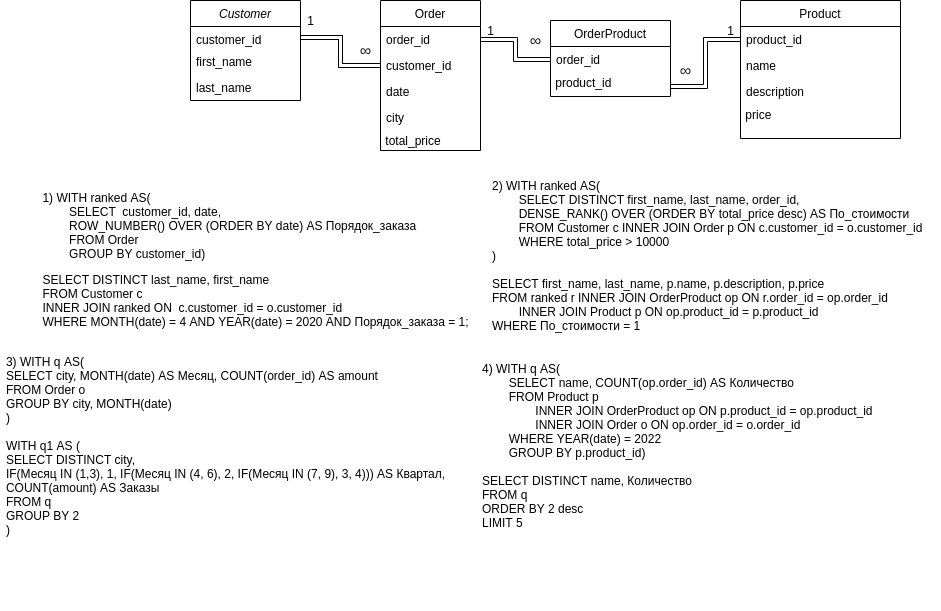

The diagram above was exported from draw.io. Its source (the exported page's mxGraphModel, read from the mxfile embedded in the PNG):
<mxGraphModel dx="1695" dy="494" grid="1" gridSize="10" guides="1" tooltips="1" connect="1" arrows="1" fold="1" page="1" pageScale="1" pageWidth="827" pageHeight="1169" background="none" math="0" shadow="0">
  <root>
    <mxCell id="WIyWlLk6GJQsqaUBKTNV-0" />
    <mxCell id="WIyWlLk6GJQsqaUBKTNV-1" parent="WIyWlLk6GJQsqaUBKTNV-0" />
    <mxCell id="zkfFHV4jXpPFQw0GAbJ--0" value="Customer" style="swimlane;fontStyle=2;align=center;verticalAlign=top;childLayout=stackLayout;horizontal=1;startSize=26;horizontalStack=0;resizeParent=1;resizeLast=0;collapsible=1;marginBottom=0;rounded=0;shadow=0;strokeWidth=1;" parent="WIyWlLk6GJQsqaUBKTNV-1" vertex="1">
      <mxGeometry x="30" y="120" width="110" height="100" as="geometry">
        <mxRectangle x="230" y="140" width="160" height="26" as="alternateBounds" />
      </mxGeometry>
    </mxCell>
    <mxCell id="zkfFHV4jXpPFQw0GAbJ--3" value="customer_id" style="text;align=left;verticalAlign=top;spacingLeft=4;spacingRight=4;overflow=hidden;rotatable=0;points=[[0,0.5],[1,0.5]];portConstraint=eastwest;rounded=0;shadow=0;html=0;" parent="zkfFHV4jXpPFQw0GAbJ--0" vertex="1">
      <mxGeometry y="26" width="110" height="22" as="geometry" />
    </mxCell>
    <mxCell id="zkfFHV4jXpPFQw0GAbJ--1" value="first_name" style="text;align=left;verticalAlign=top;spacingLeft=4;spacingRight=4;overflow=hidden;rotatable=0;points=[[0,0.5],[1,0.5]];portConstraint=eastwest;" parent="zkfFHV4jXpPFQw0GAbJ--0" vertex="1">
      <mxGeometry y="48" width="110" height="26" as="geometry" />
    </mxCell>
    <mxCell id="zkfFHV4jXpPFQw0GAbJ--2" value="last_name" style="text;align=left;verticalAlign=top;spacingLeft=4;spacingRight=4;overflow=hidden;rotatable=0;points=[[0,0.5],[1,0.5]];portConstraint=eastwest;rounded=0;shadow=0;html=0;" parent="zkfFHV4jXpPFQw0GAbJ--0" vertex="1">
      <mxGeometry y="74" width="110" height="26" as="geometry" />
    </mxCell>
    <mxCell id="zkfFHV4jXpPFQw0GAbJ--6" value="Product" style="swimlane;fontStyle=0;align=center;verticalAlign=top;childLayout=stackLayout;horizontal=1;startSize=26;horizontalStack=0;resizeParent=1;resizeLast=0;collapsible=1;marginBottom=0;rounded=0;shadow=0;strokeWidth=1;" parent="WIyWlLk6GJQsqaUBKTNV-1" vertex="1">
      <mxGeometry x="580" y="120" width="160" height="138" as="geometry">
        <mxRectangle x="130" y="380" width="160" height="26" as="alternateBounds" />
      </mxGeometry>
    </mxCell>
    <mxCell id="zkfFHV4jXpPFQw0GAbJ--7" value="product_id" style="text;align=left;verticalAlign=top;spacingLeft=4;spacingRight=4;overflow=hidden;rotatable=0;points=[[0,0.5],[1,0.5]];portConstraint=eastwest;" parent="zkfFHV4jXpPFQw0GAbJ--6" vertex="1">
      <mxGeometry y="26" width="160" height="26" as="geometry" />
    </mxCell>
    <mxCell id="zkfFHV4jXpPFQw0GAbJ--8" value="name" style="text;align=left;verticalAlign=top;spacingLeft=4;spacingRight=4;overflow=hidden;rotatable=0;points=[[0,0.5],[1,0.5]];portConstraint=eastwest;rounded=0;shadow=0;html=0;" parent="zkfFHV4jXpPFQw0GAbJ--6" vertex="1">
      <mxGeometry y="52" width="160" height="26" as="geometry" />
    </mxCell>
    <mxCell id="zkfFHV4jXpPFQw0GAbJ--11" value="description" style="text;align=left;verticalAlign=top;spacingLeft=4;spacingRight=4;overflow=hidden;rotatable=0;points=[[0,0.5],[1,0.5]];portConstraint=eastwest;" parent="zkfFHV4jXpPFQw0GAbJ--6" vertex="1">
      <mxGeometry y="78" width="160" height="26" as="geometry" />
    </mxCell>
    <mxCell id="K-JxD9RLPpbAKYU0k6G3-1" value="&amp;nbsp;price" style="text;html=1;align=left;verticalAlign=middle;resizable=0;points=[];autosize=1;strokeColor=none;fillColor=none;" parent="zkfFHV4jXpPFQw0GAbJ--6" vertex="1">
      <mxGeometry y="104" width="160" height="20" as="geometry" />
    </mxCell>
    <mxCell id="zkfFHV4jXpPFQw0GAbJ--13" value="OrderProduct" style="swimlane;fontStyle=0;align=center;verticalAlign=top;childLayout=stackLayout;horizontal=1;startSize=26;horizontalStack=0;resizeParent=1;resizeLast=0;collapsible=1;marginBottom=0;rounded=0;shadow=0;strokeWidth=1;" parent="WIyWlLk6GJQsqaUBKTNV-1" vertex="1">
      <mxGeometry x="390" y="140" width="120" height="76" as="geometry">
        <mxRectangle x="340" y="380" width="170" height="26" as="alternateBounds" />
      </mxGeometry>
    </mxCell>
    <mxCell id="zkfFHV4jXpPFQw0GAbJ--14" value="order_id&#10;" style="text;align=left;verticalAlign=top;spacingLeft=4;spacingRight=4;overflow=hidden;rotatable=0;points=[[0,0.5],[1,0.5]];portConstraint=eastwest;" parent="zkfFHV4jXpPFQw0GAbJ--13" vertex="1">
      <mxGeometry y="26" width="120" height="26" as="geometry" />
    </mxCell>
    <mxCell id="K-JxD9RLPpbAKYU0k6G3-0" value="&amp;nbsp;product_id" style="text;html=1;align=left;verticalAlign=middle;resizable=0;points=[];autosize=1;strokeColor=none;fillColor=none;" parent="zkfFHV4jXpPFQw0GAbJ--13" vertex="1">
      <mxGeometry y="52" width="120" height="20" as="geometry" />
    </mxCell>
    <mxCell id="zkfFHV4jXpPFQw0GAbJ--17" value="Order" style="swimlane;fontStyle=0;align=center;verticalAlign=top;childLayout=stackLayout;horizontal=1;startSize=26;horizontalStack=0;resizeParent=1;resizeLast=0;collapsible=1;marginBottom=0;rounded=0;shadow=0;strokeWidth=1;" parent="WIyWlLk6GJQsqaUBKTNV-1" vertex="1">
      <mxGeometry x="220" y="120" width="100" height="150" as="geometry">
        <mxRectangle x="508" y="120" width="160" height="26" as="alternateBounds" />
      </mxGeometry>
    </mxCell>
    <mxCell id="zkfFHV4jXpPFQw0GAbJ--18" value="order_id" style="text;align=left;verticalAlign=top;spacingLeft=4;spacingRight=4;overflow=hidden;rotatable=0;points=[[0,0.5],[1,0.5]];portConstraint=eastwest;" parent="zkfFHV4jXpPFQw0GAbJ--17" vertex="1">
      <mxGeometry y="26" width="100" height="26" as="geometry" />
    </mxCell>
    <mxCell id="zkfFHV4jXpPFQw0GAbJ--19" value="customer_id" style="text;align=left;verticalAlign=top;spacingLeft=4;spacingRight=4;overflow=hidden;rotatable=0;points=[[0,0.5],[1,0.5]];portConstraint=eastwest;rounded=0;shadow=0;html=0;" parent="zkfFHV4jXpPFQw0GAbJ--17" vertex="1">
      <mxGeometry y="52" width="100" height="26" as="geometry" />
    </mxCell>
    <mxCell id="zkfFHV4jXpPFQw0GAbJ--20" value="date" style="text;align=left;verticalAlign=top;spacingLeft=4;spacingRight=4;overflow=hidden;rotatable=0;points=[[0,0.5],[1,0.5]];portConstraint=eastwest;rounded=0;shadow=0;html=0;" parent="zkfFHV4jXpPFQw0GAbJ--17" vertex="1">
      <mxGeometry y="78" width="100" height="26" as="geometry" />
    </mxCell>
    <mxCell id="zkfFHV4jXpPFQw0GAbJ--21" value="city" style="text;align=left;verticalAlign=top;spacingLeft=4;spacingRight=4;overflow=hidden;rotatable=0;points=[[0,0.5],[1,0.5]];portConstraint=eastwest;rounded=0;shadow=0;html=0;" parent="zkfFHV4jXpPFQw0GAbJ--17" vertex="1">
      <mxGeometry y="104" width="100" height="26" as="geometry" />
    </mxCell>
    <mxCell id="K-JxD9RLPpbAKYU0k6G3-31" value="&amp;nbsp;total_price" style="text;html=1;align=left;verticalAlign=middle;resizable=0;points=[];autosize=1;strokeColor=none;fillColor=none;fontFamily=Helvetica;" parent="zkfFHV4jXpPFQw0GAbJ--17" vertex="1">
      <mxGeometry y="130" width="100" height="20" as="geometry" />
    </mxCell>
    <mxCell id="K-JxD9RLPpbAKYU0k6G3-14" style="edgeStyle=orthogonalEdgeStyle;shape=link;rounded=0;orthogonalLoop=1;jettySize=auto;html=1;exitX=1;exitY=0.5;exitDx=0;exitDy=0;entryX=0;entryY=0.5;entryDx=0;entryDy=0;elbow=vertical;" parent="WIyWlLk6GJQsqaUBKTNV-1" source="zkfFHV4jXpPFQw0GAbJ--3" target="zkfFHV4jXpPFQw0GAbJ--19" edge="1">
      <mxGeometry relative="1" as="geometry" />
    </mxCell>
    <mxCell id="K-JxD9RLPpbAKYU0k6G3-15" style="edgeStyle=orthogonalEdgeStyle;shape=link;rounded=0;orthogonalLoop=1;jettySize=auto;html=1;exitX=1;exitY=0.5;exitDx=0;exitDy=0;entryX=0;entryY=0.5;entryDx=0;entryDy=0;elbow=vertical;" parent="WIyWlLk6GJQsqaUBKTNV-1" source="zkfFHV4jXpPFQw0GAbJ--18" target="zkfFHV4jXpPFQw0GAbJ--14" edge="1">
      <mxGeometry relative="1" as="geometry" />
    </mxCell>
    <mxCell id="K-JxD9RLPpbAKYU0k6G3-17" style="edgeStyle=orthogonalEdgeStyle;shape=link;rounded=0;orthogonalLoop=1;jettySize=auto;html=1;exitX=0;exitY=0.5;exitDx=0;exitDy=0;entryX=1;entryY=0.7;entryDx=0;entryDy=0;entryPerimeter=0;elbow=vertical;" parent="WIyWlLk6GJQsqaUBKTNV-1" source="zkfFHV4jXpPFQw0GAbJ--7" target="K-JxD9RLPpbAKYU0k6G3-0" edge="1">
      <mxGeometry relative="1" as="geometry" />
    </mxCell>
    <mxCell id="K-JxD9RLPpbAKYU0k6G3-18" value="" style="edgeStyle=orthogonalEdgeStyle;shape=link;rounded=0;orthogonalLoop=1;jettySize=auto;html=1;elbow=vertical;fontStyle=0" parent="WIyWlLk6GJQsqaUBKTNV-1" source="zkfFHV4jXpPFQw0GAbJ--3" target="zkfFHV4jXpPFQw0GAbJ--19" edge="1">
      <mxGeometry relative="1" as="geometry" />
    </mxCell>
    <mxCell id="K-JxD9RLPpbAKYU0k6G3-19" value="1" style="text;html=1;align=center;verticalAlign=middle;resizable=0;points=[];autosize=1;strokeColor=none;fillColor=none;" parent="WIyWlLk6GJQsqaUBKTNV-1" vertex="1">
      <mxGeometry x="140" y="130" width="20" height="20" as="geometry" />
    </mxCell>
    <mxCell id="K-JxD9RLPpbAKYU0k6G3-22" value="1" style="text;html=1;align=center;verticalAlign=middle;resizable=0;points=[];autosize=1;strokeColor=none;fillColor=none;" parent="WIyWlLk6GJQsqaUBKTNV-1" vertex="1">
      <mxGeometry x="320" y="140" width="20" height="20" as="geometry" />
    </mxCell>
    <mxCell id="K-JxD9RLPpbAKYU0k6G3-23" value="1" style="text;html=1;align=center;verticalAlign=middle;resizable=0;points=[];autosize=1;strokeColor=none;fillColor=none;" parent="WIyWlLk6GJQsqaUBKTNV-1" vertex="1">
      <mxGeometry x="560" y="140" width="20" height="20" as="geometry" />
    </mxCell>
    <mxCell id="K-JxD9RLPpbAKYU0k6G3-24" value="&lt;span style=&quot;color: rgb(32 , 33 , 36) ; font-family: &amp;#34;arial&amp;#34; , sans-serif ; font-size: 16px ; text-align: left ; background-color: rgb(255 , 255 , 255)&quot;&gt;∞&lt;/span&gt;" style="text;html=1;align=center;verticalAlign=middle;resizable=0;points=[];autosize=1;strokeColor=none;fillColor=none;" parent="WIyWlLk6GJQsqaUBKTNV-1" vertex="1">
      <mxGeometry x="190" y="160" width="30" height="20" as="geometry" />
    </mxCell>
    <mxCell id="K-JxD9RLPpbAKYU0k6G3-25" value="&lt;span style=&quot;color: rgb(32 , 33 , 36) ; font-family: &amp;#34;arial&amp;#34; , sans-serif ; font-size: 16px ; text-align: left ; background-color: rgb(255 , 255 , 255)&quot;&gt;∞&lt;/span&gt;" style="text;html=1;align=center;verticalAlign=middle;resizable=0;points=[];autosize=1;strokeColor=none;fillColor=none;" parent="WIyWlLk6GJQsqaUBKTNV-1" vertex="1">
      <mxGeometry x="360" y="150" width="30" height="20" as="geometry" />
    </mxCell>
    <mxCell id="K-JxD9RLPpbAKYU0k6G3-26" value="&lt;span style=&quot;color: rgb(32 , 33 , 36) ; font-family: &amp;#34;arial&amp;#34; , sans-serif ; font-size: 16px ; text-align: left ; background-color: rgb(255 , 255 , 255)&quot;&gt;∞&lt;/span&gt;" style="text;html=1;align=center;verticalAlign=middle;resizable=0;points=[];autosize=1;strokeColor=none;fillColor=none;" parent="WIyWlLk6GJQsqaUBKTNV-1" vertex="1">
      <mxGeometry x="510" y="180" width="30" height="20" as="geometry" />
    </mxCell>
    <mxCell id="K-JxD9RLPpbAKYU0k6G3-27" value="&lt;p&gt;&lt;/p&gt;&lt;p style=&quot;text-align: left&quot;&gt;&lt;span&gt;1)&amp;nbsp;WITH ranked AS(&lt;br&gt;&lt;/span&gt;&lt;span&gt;&lt;span style=&quot;white-space: pre&quot;&gt;&#09;&lt;/span&gt;SELECT&amp;nbsp;&amp;nbsp;customer_id, date,&amp;nbsp;&lt;br&gt;&lt;/span&gt;&lt;span&gt;&lt;span style=&quot;white-space: pre&quot;&gt;&#09;&lt;/span&gt;ROW_NUMBER() OVER (ORDER BY date) AS Порядок_заказа&lt;br&gt;&lt;/span&gt;&lt;span&gt;&lt;span style=&quot;white-space: pre&quot;&gt;&#09;&lt;/span&gt;FROM Order&lt;br&gt;&lt;/span&gt;&lt;span&gt;&lt;span style=&quot;white-space: pre&quot;&gt;&#09;&lt;/span&gt;GROUP BY customer_id&lt;/span&gt;&lt;span&gt;)&lt;/span&gt;&lt;/p&gt;&lt;p&gt;&lt;/p&gt;&lt;p&gt;&lt;/p&gt;&lt;div style=&quot;text-align: left&quot;&gt;&lt;span&gt;SELECT&lt;/span&gt;&lt;span&gt;&amp;nbsp;DISTINCT last_name, first_name&lt;/span&gt;&lt;/div&gt;&lt;span&gt;&lt;div style=&quot;text-align: left&quot;&gt;&lt;span&gt;FROM&lt;/span&gt;&lt;span&gt; Customer c&lt;/span&gt;&lt;/div&gt;&lt;/span&gt;&lt;span&gt;&lt;div style=&quot;text-align: left&quot;&gt;&lt;span&gt;INNER JOIN ranked ON&amp;nbsp; c.customer_id = o.customer_id&lt;/span&gt;&lt;/div&gt;&lt;/span&gt;&lt;div style=&quot;text-align: left&quot;&gt;&lt;span&gt;WHERE MONTH(date) = 4 AND YEAR(date) = 2020 AND Порядок_заказа = 1;&lt;/span&gt;&lt;/div&gt;&lt;div style=&quot;text-align: left&quot;&gt;&lt;br&gt;&lt;/div&gt;" style="text;html=1;align=center;verticalAlign=middle;resizable=0;points=[];autosize=1;strokeColor=none;fillColor=none;" parent="WIyWlLk6GJQsqaUBKTNV-1" vertex="1">
      <mxGeometry x="-125" y="295" width="440" height="170" as="geometry" />
    </mxCell>
    <mxCell id="K-JxD9RLPpbAKYU0k6G3-29" value="&lt;br&gt;2) WITH ranked AS(&lt;br&gt;&lt;span style=&quot;white-space: pre&quot;&gt;&#09;&lt;/span&gt;SELECT DISTINCT first_name, last_name, order_id, &lt;br&gt;&lt;span style=&quot;white-space: pre&quot;&gt;&#09;&lt;/span&gt;DENSE_RANK() OVER (ORDER BY total_price desc) AS По_стоимости&lt;br&gt;&lt;span style=&quot;white-space: pre&quot;&gt;&#09;&lt;/span&gt;FROM Customer c INNER JOIN Order p ON c.customer_id = o.customer_id&lt;br&gt;&lt;span style=&quot;white-space: pre&quot;&gt;&#09;&lt;/span&gt;WHERE total_price &amp;gt; 10000&lt;br&gt;)&lt;br&gt;&lt;br&gt;SELECT first_name, last_name, p.name, p.description, p.price&lt;br&gt;FROM ranked r INNER JOIN OrderProduct op ON r.order_id = op.order_id&lt;br&gt;&lt;span style=&quot;white-space: pre&quot;&gt;&#09;&lt;/span&gt;INNER JOIN Product p ON op.product_id = p.product_id&lt;br&gt;WHERE По_стоимости = 1&lt;br&gt;&lt;span style=&quot;white-space: pre&quot;&gt;&#09;&lt;/span&gt;&amp;nbsp;" style="text;html=1;align=left;verticalAlign=middle;resizable=0;points=[];autosize=1;strokeColor=none;fillColor=none;fontFamily=Helvetica;" parent="WIyWlLk6GJQsqaUBKTNV-1" vertex="1">
      <mxGeometry x="330" y="280" width="450" height="190" as="geometry" />
    </mxCell>
    <mxCell id="K-JxD9RLPpbAKYU0k6G3-30" value="&lt;div style=&quot;text-align: left&quot;&gt;&lt;span&gt;3) WITH q AS(&lt;/span&gt;&lt;/div&gt;&lt;div style=&quot;text-align: left&quot;&gt;&lt;span&gt;SELECT city, MONTH(date) AS Месяц, COUNT(order_id) AS amount&lt;/span&gt;&lt;/div&gt;&lt;div style=&quot;text-align: left&quot;&gt;&lt;span&gt;FROM Order o&lt;/span&gt;&lt;/div&gt;&lt;div style=&quot;text-align: left&quot;&gt;&lt;span&gt;GROUP BY city, MONTH(date)&lt;/span&gt;&lt;/div&gt;&lt;div style=&quot;text-align: left&quot;&gt;&lt;span&gt;)&lt;/span&gt;&lt;/div&gt;&lt;div style=&quot;text-align: left&quot;&gt;&lt;br&gt;&lt;/div&gt;&lt;div style=&quot;text-align: left&quot;&gt;WITH q1 AS (&lt;/div&gt;&lt;div style=&quot;text-align: left&quot;&gt;SELECT DISTINCT city,&amp;nbsp;&lt;/div&gt;&lt;div style=&quot;text-align: left&quot;&gt;IF(Месяц IN (1,3), 1, IF(Месяц IN (4, 6), 2, IF(Месяц IN (7, 9), 3, 4))) AS Квартал,&lt;/div&gt;&lt;div style=&quot;text-align: left&quot;&gt;COUNT(amount) AS Заказы&lt;/div&gt;&lt;div style=&quot;text-align: left&quot;&gt;FROM q&lt;/div&gt;&lt;div style=&quot;text-align: left&quot;&gt;GROUP BY 2&lt;/div&gt;&lt;div style=&quot;text-align: left&quot;&gt;)&lt;/div&gt;&lt;div style=&quot;text-align: left&quot;&gt;&lt;br&gt;&lt;/div&gt;&lt;div style=&quot;text-align: left&quot;&gt;&lt;br&gt;&lt;/div&gt;&lt;div style=&quot;text-align: left&quot;&gt;&lt;br&gt;&lt;/div&gt;&lt;br&gt;&amp;nbsp;" style="text;html=1;align=center;verticalAlign=middle;resizable=0;points=[];autosize=1;strokeColor=none;fillColor=none;fontFamily=Helvetica;" parent="WIyWlLk6GJQsqaUBKTNV-1" vertex="1">
      <mxGeometry x="-160" y="470" width="450" height="260" as="geometry" />
    </mxCell>
    <mxCell id="K-JxD9RLPpbAKYU0k6G3-33" value="4) WITH q AS(&lt;br&gt;&lt;span style=&quot;white-space: pre&quot;&gt;&#09;&lt;/span&gt;SELECT name, COUNT(op.order_id) AS Количество&lt;br&gt;&lt;span style=&quot;white-space: pre&quot;&gt;&#09;&lt;/span&gt;FROM Product p &lt;br&gt;&lt;span style=&quot;white-space: pre&quot;&gt;&#09;&lt;/span&gt;&lt;span style=&quot;white-space: pre&quot;&gt;&#09;&lt;/span&gt;INNER JOIN OrderProduct op ON p.product_id = op.product_id&lt;br&gt;&lt;span style=&quot;white-space: pre&quot;&gt;&#09;&lt;span style=&quot;white-space: pre&quot;&gt;&#09;&lt;/span&gt;&lt;/span&gt;INNER JOIN Order o ON op.order_id = o.order_id&lt;br&gt;&lt;span style=&quot;white-space: pre&quot;&gt;&#09;&lt;/span&gt;WHERE YEAR(date) = 2022&lt;br&gt;&lt;span style=&quot;white-space: pre&quot;&gt;&#09;&lt;/span&gt;GROUP BY p.product_id)&lt;br&gt;&lt;br&gt;SELECT DISTINCT name, Количество&lt;br&gt;FROM q&lt;br&gt;ORDER BY 2 desc&lt;br&gt;LIMIT 5" style="text;html=1;align=left;verticalAlign=middle;resizable=0;points=[];autosize=1;strokeColor=none;fillColor=none;fontFamily=Helvetica;" parent="WIyWlLk6GJQsqaUBKTNV-1" vertex="1">
      <mxGeometry x="320" y="480" width="410" height="170" as="geometry" />
    </mxCell>
  </root>
</mxGraphModel>